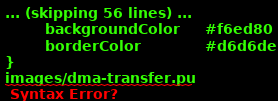

The diagram above was rendered by PlantUML. Its source (embedded in the PNG):
@startuml
hidefootbox
skinparam componentStyle uml2

skinparam defaultFontColor	#33335b

skinparam rectangle {
	color		#d6d6de
	backgroundColor	#ffffff
}

skinparam component {
	backgroundColor	#ffffff
	borderColor	#33335b
	arrowColor	#f05772
}

skinparam interface {
	backgroundColor	#ffffff
	borderColor	#f05772
}

skinparam class {
	backgroundColor	#ffffff
	borderColor	#33335b
	arrowColor	#f05772
}
skinparam stereotypeCBackgroundColor	#6fccdd

skinparam sequence {
	arrowColor		#4a4a86
	lifeLineBorderColor	#f05772
	groupBorderColor	#a1a1ca
	boxBorderColor		#a1a1ca
	dividerBorderColor	#d6d6de
	dividerBorderThickness	1
}
skinparam participant {
	borderColor		#33335b
	backgroundColor		#ffffff
}
skinparam actor {
	borderColor		#33335b
	backgroundColor		#ffffff
}

skinparam state {
	borderColor		#33335b
	backgroundColor		#ffffff
}

skinparam node {
	backgroundColor		#ffffff
}

skinparam note {
	backgroundColor 	#f6ed80
	borderColor		#d6d6de
}
images/dma-transfer.pu

@enduml